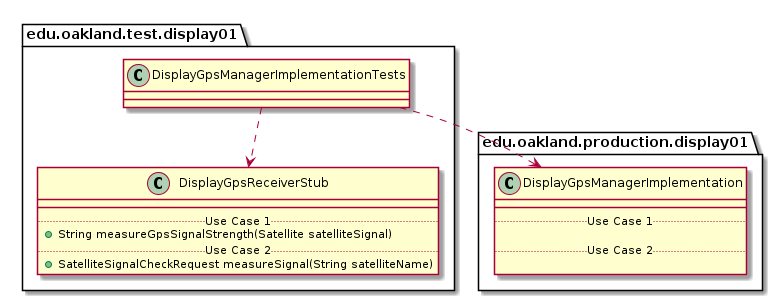

The diagram above was rendered by PlantUML. Its source (embedded in the PNG):
@startuml DisplayGpsManagerImplementationTests_DirectDependencies


package edu.oakland.test.display01 {
    class DisplayGpsManagerImplementationTests {

    }
}



package edu.oakland.test.display01 {
    class DisplayGpsReceiverStub {
        __
        .. Use Case 1 ..
        + String measureGpsSignalStrength(Satellite satelliteSignal)
        .. Use Case 2 ..
        + SatelliteSignalCheckRequest measureSignal(String satelliteName)
    }
}

DisplayGpsManagerImplementationTests ..> DisplayGpsReceiverStub


package edu.oakland.production.display01 {
    class DisplayGpsManagerImplementation {
        __
        .. Use Case 1 ..

        .. Use Case 2 ..

    }
}

DisplayGpsManagerImplementationTests ..> DisplayGpsManagerImplementation



@enduml